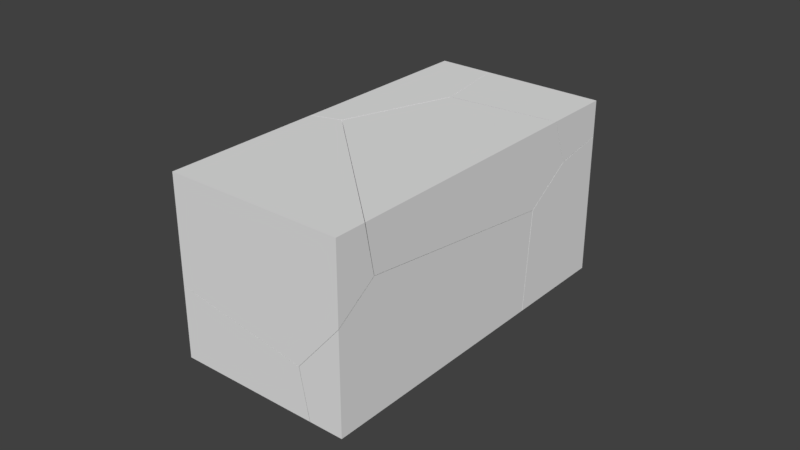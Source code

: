 # Source: fracture_cub_2_1_m.blend  (saved by Blender 2.78.0; exported with 4.5.12 LTS)
import bpy
from mathutils import Matrix  # noqa: F401  (used for matrix-valued properties, if any)

bpy.ops.wm.read_factory_settings(use_empty=True)
scene = bpy.context.scene
scene.name = 'Scene'

# ---- collections
col_collection_1 = bpy.data.collections.new('Collection 1'); scene.collection.children.link(col_collection_1)
col_collection_1.hide_render = True
col_collection_1.hide_viewport = True
col_collection_2 = bpy.data.collections.new('Collection 2'); scene.collection.children.link(col_collection_2)

# ---- materials (node trees are filled in below, after node groups)
mat_cube2_1m_mat = bpy.data.materials.new('cube2_1m_mat')
mat_cube2_1m_mat.alpha_threshold = 0.0
mat_cube2_1m_mat.use_transparent_shadow = False
mat_cube2_1m_mat.roughness = 0.5
mat_cube2_1m_mat.line_color = (0.0, 0.0, 0.0, 1.0)
mat_cube2_1m_fracture_mat = bpy.data.materials.new('cube2_1m_fracture_mat')
mat_cube2_1m_fracture_mat.alpha_threshold = 0.0
mat_cube2_1m_fracture_mat.use_transparent_shadow = False
mat_cube2_1m_fracture_mat.roughness = 0.5

# ---- material node trees

# ---- world
world_world = bpy.data.worlds.new('World'); scene.world = world_world
world_world.color = (0.05088, 0.05088, 0.05088)
world_world.use_sun_shadow = False
world_world.sun_shadow_jitter_overblur = 0.0
world_world.cycles.sampling_method = 'MANUAL'

# ---- meshes
me_cube = bpy.data.meshes.new('Cube')
me_cube.from_pydata([(1.0, 1.0, -1.0), (1.0, -1.0, -1.0), (-1.0, -1.0, -1.0), (-1.0, 1.0, -1.0), (1.0, 1.0, 1.0), (1.0, -1.0, 1.0), (-1.0, -1.0, 1.0), (-1.0, 1.0, 1.0)], [], [(0, 1, 2, 3), (4, 7, 6, 5), (0, 4, 5, 1), (1, 5, 6, 2), (2, 6, 7, 3), (4, 0, 3, 7)])
me_cube.materials.append(mat_cube2_1m_mat)
me_cube.materials.append(mat_cube2_1m_fracture_mat)
me_cube.use_remesh_preserve_volume = False
me_cube.use_remesh_preserve_attributes = False
me_cube.use_mirror_vertex_groups = False
me_cube.update()
me_mesh_006 = bpy.data.meshes.new('Mesh.006')
me_mesh_006.from_pydata([(-0.1991, -0.411, -0.1478), (0.03087, 0.3484, 0.03197), (-0.1991, -0.411, 0.2587), (-0.1991, -0.3161, 0.2355), (0.5537, -0.411, 0.1264), (0.6073, -0.411, -0.1478), (-0.1875, 0.4346, -0.1478), (-0.009119, 0.4537, -0.1478), (-0.1991, 0.4333, -0.1478), (-0.1991, 0.2899, 0.08634), (-0.1991, -0.411, 0.2587), (-0.1991, -0.3161, 0.2355), (0.5537, -0.411, 0.1264), (0.6073, -0.411, -0.1478), (-0.1875, 0.4346, -0.1478), (-0.009119, 0.4537, -0.1478), (-0.1991, 0.4333, -0.1478), (-0.1991, 0.2899, 0.08634)], [], [(0, 10, 11, 9, 8), (1, 17, 3), (15, 14, 1), (14, 16, 17, 1), (13, 12, 10, 0), (8, 6, 7, 13, 0), (3, 2, 4, 1), (5, 15, 1, 4)])
me_mesh_006.polygons.foreach_set('material_index', [0, 1, 1, 1, 0, 0, 1, 1])
_k = set([(2, 3), (2, 4), (3, 17), (4, 5), (5, 15), (6, 7), (6, 8), (7, 13), (8, 9), (9, 11), (10, 11), (10, 12), (12, 13), (14, 15), (14, 16), (16, 17)])
me_mesh_006.attributes.new('sharp_edge', 'BOOLEAN', 'EDGE').data.foreach_set('value', [ (min(e.vertices), max(e.vertices)) in _k for e in me_mesh_006.edges])
me_mesh_006.materials.append(mat_cube2_1m_mat)
me_mesh_006.materials.append(mat_cube2_1m_fracture_mat)
me_mesh_006.use_remesh_preserve_volume = False
me_mesh_006.use_remesh_preserve_attributes = False
me_mesh_006.use_mirror_vertex_groups = False
me_mesh_006.update()
me_mesh_005 = bpy.data.meshes.new('Mesh.005')
me_mesh_005.from_pydata([(-0.214, 0.6777, 0.5444), (0.3333, 0.3605, 0.2541), (0.1583, -0.4546, -0.03358), (0.2996, -0.06172, -0.03258), (0.01632, -0.5604, -0.2748), (-0.214, -0.4249, 0.5444), (0.09775, 0.6777, 0.5444), (0.168, 0.2337, 0.5444), (-0.05039, -0.3735, 0.5444), (0.2537, 0.6777, 0.3), (-0.214, 0.6777, -0.449), (0.2449, 0.6777, 0.2857), (-0.214, 0.6658, -0.4556), (-0.214, -0.619, -0.2203), (-0.214, -0.5864, -0.2738), (-0.214, -0.4755, -0.4556), (0.07514, -0.1772, -0.4556), (-0.02427, -0.455, -0.4556), (-0.07424, -0.4605, -0.4556), (0.09775, 0.6777, 0.5444), (0.168, 0.2337, 0.5444), (-0.05039, -0.3735, 0.5444), (-0.214, -0.4249, 0.5444), (0.2537, 0.6777, 0.3), (-0.214, 0.6777, -0.449), (0.2449, 0.6777, 0.2857), (-0.214, 0.6658, -0.4556), (-0.214, -0.619, -0.2203), (-0.214, -0.5864, -0.2738), (-0.214, -0.4755, -0.4556), (0.07514, -0.1772, -0.4556), (-0.02427, -0.455, -0.4556), (-0.07424, -0.4605, -0.4556)], [], [(2, 21, 5, 27, 4), (31, 30, 3, 4), (3, 2, 4), (19, 23, 25, 24, 0), (1, 9, 6, 20), (11, 9, 1, 3), (1, 20, 21, 2, 3), (28, 29, 18), (12, 16, 17, 32, 15), (26, 10, 11, 3, 30), (18, 31, 4, 27, 28), (22, 8, 7, 19, 0), (15, 14, 13, 22, 0, 24, 12)])
me_mesh_005.polygons.foreach_set('material_index', [1, 1, 1, 0, 1, 1, 1, 1, 0, 1, 1, 0, 0])
_k = set([(5, 21), (5, 27), (6, 9), (6, 20), (7, 8), (7, 19), (8, 22), (9, 11), (10, 11), (10, 26), (12, 16), (12, 24), (13, 14), (13, 22), (14, 15), (15, 32), (16, 17), (17, 32), (18, 29), (18, 31), (19, 23), (20, 21), (23, 25), (24, 25), (26, 30), (27, 28), (28, 29), (30, 31)])
me_mesh_005.attributes.new('sharp_edge', 'BOOLEAN', 'EDGE').data.foreach_set('value', [ (min(e.vertices), max(e.vertices)) in _k for e in me_mesh_005.edges])
me_mesh_005.materials.append(mat_cube2_1m_mat)
me_mesh_005.materials.append(mat_cube2_1m_fracture_mat)
me_mesh_005.use_remesh_preserve_volume = False
me_mesh_005.use_remesh_preserve_attributes = False
me_mesh_005.use_mirror_vertex_groups = False
me_mesh_005.update()
me_mesh_004 = bpy.data.meshes.new('Mesh.004')
me_mesh_004.from_pydata([(0.3853, 0.358, -0.3521), (-0.6147, 0.358, -0.3521), (-0.0989, -0.3799, 0.07001), (-0.06536, 0.0414, 0.3564), (0.3853, -0.1522, 0.2454), (0.3853, 0.06938, 0.3947), (0.3853, 0.358, 0.4431), (0.3853, -0.1948, 0.193), (0.3853, -0.1927, 0.218), (0.3853, -0.2386, -0.3521), (-0.145, 0.358, 0.4029), (-0.5847, 0.358, -0.3005), (0.3677, 0.358, 0.4418), (-0.6147, 0.3515, -0.3521), (-0.2876, -0.4831, -0.3521), (-0.3229, -0.4959, -0.3521), (-0.3308, -0.4732, -0.3521), (-0.6147, 0.3515, -0.3521), (-0.6147, 0.358, -0.3521), (0.3853, -0.1522, 0.2454), (0.3853, 0.06938, 0.3947), (0.3853, 0.358, 0.4431), (0.3853, -0.1927, 0.218), (0.3853, -0.1948, 0.193), (0.3853, -0.2386, -0.3521), (-0.145, 0.358, 0.4029), (-0.5847, 0.358, -0.3005), (0.3677, 0.358, 0.4418), (-0.2876, -0.4831, -0.3521), (-0.3229, -0.4959, -0.3521), (-0.3308, -0.4732, -0.3521)], [], [(0, 24, 28, 29, 30, 17, 18), (0, 21, 20, 19, 8, 23, 24), (3, 5, 6, 27), (3, 4, 5), (2, 3, 16, 15), (3, 26, 1, 13, 16), (3, 25, 26), (2, 22, 4, 3), (18, 11, 10, 12, 21, 0), (7, 22, 2, 15, 14), (14, 9, 7), (27, 25, 3)])
me_mesh_004.polygons.foreach_set('material_index', [0, 0, 1, 1, 1, 1, 1, 1, 0, 1, 1, 1])
_k = set([(1, 13), (1, 26), (4, 5), (4, 22), (5, 6), (6, 27), (7, 9), (7, 22), (8, 19), (8, 23), (9, 14), (10, 11), (10, 12), (11, 18), (12, 21), (13, 16), (14, 15), (15, 16), (17, 18), (17, 30), (19, 20), (20, 21), (23, 24), (24, 28), (25, 26), (25, 27), (28, 29), (29, 30)])
me_mesh_004.attributes.new('sharp_edge', 'BOOLEAN', 'EDGE').data.foreach_set('value', [ (min(e.vertices), max(e.vertices)) in _k for e in me_mesh_004.edges])
me_mesh_004.materials.append(mat_cube2_1m_mat)
me_mesh_004.materials.append(mat_cube2_1m_fracture_mat)
me_mesh_004.use_remesh_preserve_volume = False
me_mesh_004.use_remesh_preserve_attributes = False
me_mesh_004.use_mirror_vertex_groups = False
me_mesh_004.update()
me_mesh_003 = bpy.data.meshes.new('Mesh.003')
me_mesh_003.from_pydata([(0.2563, 0.2024, 0.1096), (-0.1948, -0.1145, -0.1798), (0.2563, -0.1827, 0.1096), (0.2563, -0.08635, -0.1413), (0.2563, 0.2024, -0.09373), (0.2328, -0.185, 0.1096), (-0.3596, -0.2409, 0.1096), (-0.4293, 0.2024, 0.1096), (-0.2744, 0.2024, -0.1332), (0.2563, -0.1827, 0.1096), (0.2563, -0.08635, -0.1413), (0.2563, 0.2024, -0.09373), (-0.3596, -0.2409, 0.1096), (0.2328, -0.185, 0.1096), (-0.4293, 0.2024, 0.1096), (-0.2744, 0.2024, -0.1332)], [], [(0, 14, 6, 5, 9), (0, 11, 15, 14), (9, 10, 11, 0), (8, 4, 3, 1), (3, 2, 13, 1), (13, 12, 1), (7, 8, 1, 12)])
me_mesh_003.polygons.foreach_set('material_index', [0, 0, 0, 1, 1, 1, 1])
_k = set([(2, 3), (2, 13), (3, 4), (4, 8), (5, 6), (5, 9), (6, 14), (7, 8), (7, 12), (9, 10), (10, 11), (11, 15), (12, 13), (14, 15)])
me_mesh_003.attributes.new('sharp_edge', 'BOOLEAN', 'EDGE').data.foreach_set('value', [ (min(e.vertices), max(e.vertices)) in _k for e in me_mesh_003.edges])
me_mesh_003.materials.append(mat_cube2_1m_mat)
me_mesh_003.materials.append(mat_cube2_1m_fracture_mat)
me_mesh_003.use_remesh_preserve_volume = False
me_mesh_003.use_remesh_preserve_attributes = False
me_mesh_003.use_mirror_vertex_groups = False
me_mesh_003.update()
me_mesh_002 = bpy.data.meshes.new('Mesh.002')
me_mesh_002.from_pydata([(0.5582, -0.4575, 0.3323), (-0.4418, -0.4575, 0.3323), (-0.06861, 0.4088, -0.2444), (-0.2108, 0.3019, -0.4861), (0.5582, -0.2368, 0.09764), (0.5582, -0.2443, 0.04595), (0.5582, -0.4575, -0.1001), (0.5582, -0.2288, 0.05662), (-0.4418, -0.4575, -0.2597), (-0.4418, 0.2985, -0.2148), (-0.4418, 0.4374, 0.3323), (0.5582, -0.2829, 0.3323), (0.3112, -0.4575, -0.3914), (-0.1461, 0.3686, 0.3323), (-0.2772, 0.4897, 0.3323), (-0.3074, 0.4802, 0.3323), (-0.4418, 0.2517, -0.3986), (-0.4418, 0.2433, -0.4313), (0.5582, -0.4575, -0.1001), (0.5582, -0.2443, 0.04595), (0.5582, -0.2288, 0.05662), (0.5582, -0.2368, 0.09764), (-0.4418, 0.2517, -0.3986), (-0.4418, 0.2985, -0.2148), (-0.4418, 0.4374, 0.3323), (-0.1461, 0.3686, 0.3323), (0.5582, -0.2829, 0.3323), (0.3112, -0.4575, -0.3914), (-0.4418, -0.4575, -0.2597), (-0.2772, 0.4897, 0.3323), (-0.3074, 0.4802, 0.3323), (-0.4418, 0.2433, -0.4313)], [], [(2, 22, 23, 30, 29), (2, 3, 31, 22), (27, 3, 19, 6), (3, 2, 20, 19), (18, 5, 7, 21, 26, 0), (25, 11, 4), (28, 12, 18, 0, 1), (4, 20, 2, 29, 25), (26, 13, 14, 15, 24, 1, 0), (24, 9, 16, 17, 28, 1), (23, 10, 30), (3, 27, 8, 31)])
me_mesh_002.polygons.foreach_set('material_index', [1, 1, 1, 1, 0, 1, 0, 1, 0, 0, 1, 1])
_k = set([(4, 11), (4, 20), (5, 7), (5, 18), (6, 19), (6, 27), (7, 21), (8, 27), (8, 31), (9, 16), (9, 24), (10, 23), (10, 30), (11, 25), (12, 18), (12, 28), (13, 14), (13, 26), (14, 15), (15, 24), (16, 17), (17, 28), (19, 20), (21, 26), (22, 23), (22, 31), (25, 29), (29, 30)])
me_mesh_002.attributes.new('sharp_edge', 'BOOLEAN', 'EDGE').data.foreach_set('value', [ (min(e.vertices), max(e.vertices)) in _k for e in me_mesh_002.edges])
me_mesh_002.materials.append(mat_cube2_1m_mat)
me_mesh_002.materials.append(mat_cube2_1m_fracture_mat)
me_mesh_002.use_remesh_preserve_volume = False
me_mesh_002.use_remesh_preserve_attributes = False
me_mesh_002.use_mirror_vertex_groups = False
me_mesh_002.update()
me_mesh_001 = bpy.data.meshes.new('Mesh.001')
me_mesh_001.from_pydata([(0.3003, -0.6429, -0.2908), (-0.1847, 0.6163, 0.1312), (-0.3248, 0.2244, 0.1312), (-0.4676, 0.1179, -0.1105), (0.3003, -0.4131, 0.4321), (0.3003, 0.7587, -0.2908), (0.3003, -0.5075, 0.3674), (0.3003, -0.6429, 0.2744), (0.05443, -0.6429, -0.01561), (0.0566, -0.6429, -0.02691), (0.1083, -0.6429, -0.2908), (0.3003, 0.8041, 0.2793), (0.3003, 0.7792, 0.2825), (-0.4088, 0.5015, -0.2908), (-0.508, 0.2235, -0.2908), (-0.4272, 0.1097, -0.2908), (0.3003, 0.7792, 0.2825), (0.3003, -0.4131, 0.4321), (0.3003, -0.5075, 0.3674), (0.3003, -0.6429, 0.2744), (0.05443, -0.6429, -0.01561), (0.0566, -0.6429, -0.02691), (0.1083, -0.6429, -0.2908), (0.3003, 0.8041, 0.2793), (0.3003, 0.7587, -0.2908), (-0.4272, 0.1097, -0.2908), (-0.4088, 0.5015, -0.2908), (-0.508, 0.2235, -0.2908)], [], [(0, 7, 8, 21, 22), (18, 4, 2, 3, 20, 19), (3, 2, 1, 26, 27), (11, 5, 26, 1), (9, 20, 3, 27, 25), (24, 23, 12, 17, 6, 7, 0), (4, 16, 2), (16, 11, 1, 2), (25, 10, 9), (22, 15, 14, 13, 24, 0)])
me_mesh_001.polygons.foreach_set('material_index', [0, 1, 1, 1, 1, 0, 1, 1, 1, 0])
_k = set([(4, 16), (4, 18), (5, 11), (5, 26), (6, 7), (6, 17), (7, 8), (8, 21), (9, 10), (9, 20), (10, 25), (11, 16), (12, 17), (12, 23), (13, 14), (13, 24), (14, 15), (15, 22), (18, 19), (19, 20), (21, 22), (23, 24), (25, 27), (26, 27)])
me_mesh_001.attributes.new('sharp_edge', 'BOOLEAN', 'EDGE').data.foreach_set('value', [ (min(e.vertices), max(e.vertices)) in _k for e in me_mesh_001.edges])
me_mesh_001.materials.append(mat_cube2_1m_mat)
me_mesh_001.materials.append(mat_cube2_1m_fracture_mat)
me_mesh_001.use_remesh_preserve_volume = False
me_mesh_001.use_remesh_preserve_attributes = False
me_mesh_001.use_mirror_vertex_groups = False
me_mesh_001.update()
me_mesh = bpy.data.meshes.new('Mesh')
me_mesh.from_pydata([(-0.1492, 0.6489, -0.09617), (-0.3234, -0.1654, -0.3817), (-0.1822, 0.2273, -0.382), (0.3019, 0.5807, 0.1942), (0.3019, 0.6767, -0.05772), (0.3019, 0.4155, -0.2341), (0.3019, -0.8555, 0.1942), (0.3019, -0.7525, -0.08703), (0.3019, -0.8026, -0.08066), (0.3019, -0.8105, -0.04006), (0.278, 0.5784, 0.1942), (-0.3138, 0.5218, 0.1942), (-0.491, 0.02867, 0.1942), (-0.5317, -0.08492, 0.1942), (-0.4002, -0.2066, 0.1942), (0.3019, 0.5807, 0.1942), (0.3019, 0.6767, -0.05772), (0.3019, 0.4155, -0.2341), (0.3019, -0.7525, -0.08703), (0.3019, -0.8026, -0.08066), (0.3019, -0.8105, -0.04006), (0.3019, -0.8555, 0.1942), (0.278, 0.5784, 0.1942), (-0.3138, 0.5218, 0.1942), (-0.4002, -0.2066, 0.1942), (-0.491, 0.02867, 0.1942), (-0.5317, -0.08492, 0.1942)], [], [(0, 1, 26, 25), (0, 2, 1), (2, 18, 19, 1), (2, 5, 18), (1, 19, 20, 14, 26), (25, 23, 0), (23, 22, 0), (15, 10, 11, 12, 13, 24, 21), (21, 9, 8, 7, 17, 16, 15), (20, 6, 14), (22, 3, 4, 0), (4, 5, 2, 0)])
me_mesh.polygons.foreach_set('material_index', [1, 1, 1, 1, 1, 1, 1, 0, 0, 1, 1, 1])
_k = set([(3, 4), (3, 22), (4, 5), (5, 18), (6, 14), (6, 20), (7, 8), (7, 17), (8, 9), (9, 21), (10, 11), (10, 15), (11, 12), (12, 13), (13, 24), (14, 26), (15, 16), (16, 17), (18, 19), (19, 20), (21, 24), (22, 23), (23, 25), (25, 26)])
me_mesh.attributes.new('sharp_edge', 'BOOLEAN', 'EDGE').data.foreach_set('value', [ (min(e.vertices), max(e.vertices)) in _k for e in me_mesh.edges])
me_mesh.materials.append(mat_cube2_1m_mat)
me_mesh.materials.append(mat_cube2_1m_fracture_mat)
me_mesh.use_remesh_preserve_volume = False
me_mesh.use_remesh_preserve_attributes = False
me_mesh.use_mirror_vertex_groups = False
me_mesh.update()

# ---- objects
ob_cube2_1m = bpy.data.objects.new('cube2_1m', me_cube)
ob_cube2_1m_cell_006 = bpy.data.objects.new('cube2_1m_cell.006', me_mesh_006)
ob_cube2_1m_cell_005 = bpy.data.objects.new('cube2_1m_cell.005', me_mesh_005)
ob_cube2_1m_cell_004 = bpy.data.objects.new('cube2_1m_cell.004', me_mesh_004)
ob_cube2_1m_cell_003 = bpy.data.objects.new('cube2_1m_cell.003', me_mesh_003)
ob_cube2_1m_cell_002 = bpy.data.objects.new('cube2_1m_cell.002', me_mesh_002)
ob_cube2_1m_cell_001 = bpy.data.objects.new('cube2_1m_cell.001', me_mesh_001)
ob_cube2_1m_cell = bpy.data.objects.new('cube2_1m_cell', me_mesh)

# ---- transforms, parenting, visibility, modifiers, constraints
ob_cube2_1m.location = (0.0, 0.0, 0.0)
ob_cube2_1m.scale = (0.5, 1.0, 0.5)
ob_cube2_1m.lock_rotations_4d = False
ob_cube2_1m.empty_display_type = 'ARROWS'
ob_cube2_1m.lineart.crease_threshold = 0.0
ob_cube2_1m_cell_006.location = (-0.3009, -0.589, -0.3522)
ob_cube2_1m_cell_006.lineart.crease_threshold = 0.0
ob_cube2_1m_cell_005.location = (-0.286, 0.3223, -0.04443)
ob_cube2_1m_cell_005.lineart.crease_threshold = 0.0
ob_cube2_1m_cell_004.location = (0.1147, 0.642, -0.1479)
ob_cube2_1m_cell_004.lineart.crease_threshold = 0.0
ob_cube2_1m_cell_003.location = (0.2437, 0.7976, 0.3904)
ob_cube2_1m_cell_003.lineart.crease_threshold = 0.0
ob_cube2_1m_cell_002.location = (-0.05824, -0.5425, 0.1677)
ob_cube2_1m_cell_002.lineart.crease_threshold = 0.0
ob_cube2_1m_cell_001.location = (0.1997, -0.3571, -0.2092)
ob_cube2_1m_cell_001.lineart.crease_threshold = 0.0
ob_cube2_1m_cell.location = (0.1981, 0.03282, 0.3058)
ob_cube2_1m_cell.lineart.crease_threshold = 0.0

# ---- collection membership
col_collection_1.objects.link(ob_cube2_1m)
col_collection_2.objects.link(ob_cube2_1m_cell_006)
col_collection_2.objects.link(ob_cube2_1m_cell_005)
col_collection_2.objects.link(ob_cube2_1m_cell_004)
col_collection_2.objects.link(ob_cube2_1m_cell_003)
col_collection_2.objects.link(ob_cube2_1m_cell_002)
col_collection_2.objects.link(ob_cube2_1m_cell_001)
col_collection_2.objects.link(ob_cube2_1m_cell)

# ---- scene / render settings (as saved in the file)
scene.frame_start = 1; scene.frame_end = 250; scene.frame_set(1)
scene.render.engine = 'BLENDER_EEVEE_NEXT'
scene.render.resolution_percentage = 50
scene.render.dither_intensity = 0.0
scene.cycles.use_denoising = False
scene.cycles.samples = 128
scene.cycles.sampling_pattern = 'TABULATED_SOBOL'
scene.cycles.light_sampling_threshold = 0.0
scene.cycles.use_adaptive_sampling = False
scene.cycles.use_light_tree = False
scene.cycles.blur_glossy = 0.0
scene.cycles.sample_clamp_indirect = 0.0
scene.view_settings.view_transform = 'Standard'
bpy.context.view_layer.update()

# ---- added for rendering (the .blend has no active camera and no usable light): camera, sun
cam_auto = bpy.data.cameras.new('AutoCamera')
cam_auto.lens = 50.0
cam_auto.sensor_width = 36.0
cam_auto.clip_end = 1000.0
ob_auto_camera = bpy.data.objects.new('AutoCamera', cam_auto)
scene.collection.objects.link(ob_auto_camera)
ob_auto_camera.location = (3.20507, -3.84609, 2.56406)
ob_auto_camera.rotation_euler = (1.09748, -7.21219e-08, 0.694738)
scene.camera = ob_auto_camera
light_auto_sun = bpy.data.lights.new('AutoSun', 'SUN')
light_auto_sun.energy = 3.0
light_auto_sun.angle = 0.0523599
ob_auto_sun = bpy.data.objects.new('AutoSun', light_auto_sun)
scene.collection.objects.link(ob_auto_sun)
ob_auto_sun.rotation_euler = (0.872665, 0.174533, 0.523599)
bpy.context.view_layer.update()
